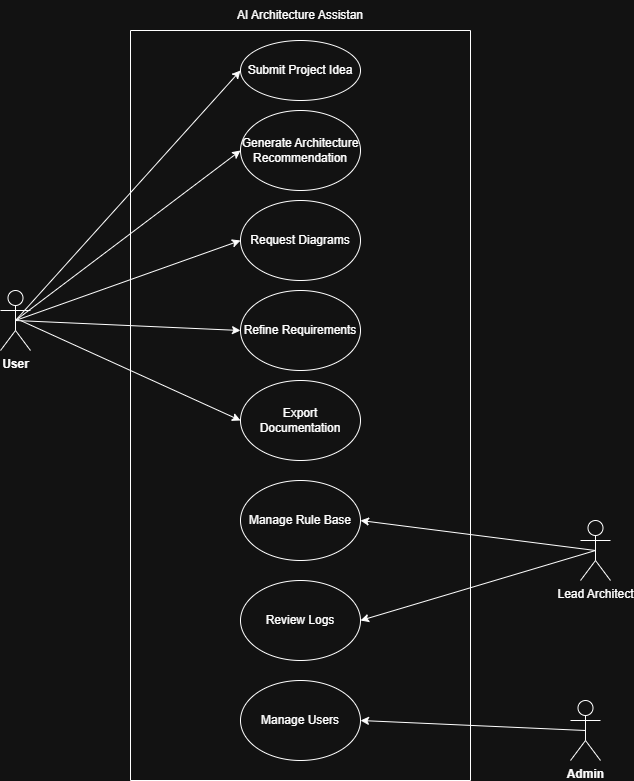

The diagram above was exported from draw.io. Its source (the exported page's mxGraphModel, read from the mxfile embedded in the PNG):
<mxGraphModel dx="766" dy="1493" grid="1" gridSize="10" guides="1" tooltips="1" connect="1" arrows="1" fold="1" page="1" pageScale="1" pageWidth="850" pageHeight="1100" math="0" shadow="0">
  <root>
    <mxCell id="0" />
    <mxCell id="1" parent="0" />
    <mxCell id="XA8RWKKTKMuVgYWhCFXG-3" parent="1" style="swimlane;startSize=0;" value="" vertex="1">
      <mxGeometry height="750" width="340" x="280" y="-100" as="geometry" />
    </mxCell>
    <mxCell id="XA8RWKKTKMuVgYWhCFXG-8" parent="XA8RWKKTKMuVgYWhCFXG-3" style="ellipse;whiteSpace=wrap;html=1;" value="Submit Project Idea" vertex="1">
      <mxGeometry height="60" width="120" x="110" y="10" as="geometry" />
    </mxCell>
    <mxCell id="XA8RWKKTKMuVgYWhCFXG-9" parent="XA8RWKKTKMuVgYWhCFXG-3" style="ellipse;whiteSpace=wrap;html=1;" value="Generate Architecture Recommendation" vertex="1">
      <mxGeometry height="80" width="120" x="110" y="80" as="geometry" />
    </mxCell>
    <mxCell id="XA8RWKKTKMuVgYWhCFXG-10" parent="XA8RWKKTKMuVgYWhCFXG-3" style="ellipse;whiteSpace=wrap;html=1;" value="Request Diagrams" vertex="1">
      <mxGeometry height="80" width="120" x="110" y="170" as="geometry" />
    </mxCell>
    <mxCell id="XA8RWKKTKMuVgYWhCFXG-11" parent="XA8RWKKTKMuVgYWhCFXG-3" style="ellipse;whiteSpace=wrap;html=1;" value="Refine Requirements" vertex="1">
      <mxGeometry height="80" width="120" x="110" y="260" as="geometry" />
    </mxCell>
    <mxCell id="XA8RWKKTKMuVgYWhCFXG-12" parent="XA8RWKKTKMuVgYWhCFXG-3" style="ellipse;whiteSpace=wrap;html=1;" value="Export Documentation" vertex="1">
      <mxGeometry height="80" width="120" x="110" y="350" as="geometry" />
    </mxCell>
    <mxCell id="XA8RWKKTKMuVgYWhCFXG-13" parent="XA8RWKKTKMuVgYWhCFXG-3" style="ellipse;whiteSpace=wrap;html=1;" value="Review Logs" vertex="1">
      <mxGeometry height="80" width="120" x="110" y="550" as="geometry" />
    </mxCell>
    <mxCell id="XA8RWKKTKMuVgYWhCFXG-14" parent="XA8RWKKTKMuVgYWhCFXG-3" style="ellipse;whiteSpace=wrap;html=1;" value="Manage Users" vertex="1">
      <mxGeometry height="80" width="120" x="110" y="650" as="geometry" />
    </mxCell>
    <mxCell id="XA8RWKKTKMuVgYWhCFXG-28" parent="XA8RWKKTKMuVgYWhCFXG-3" style="ellipse;whiteSpace=wrap;html=1;" value="Manage Rule Base" vertex="1">
      <mxGeometry height="80" width="120" x="110" y="450" as="geometry" />
    </mxCell>
    <mxCell id="XA8RWKKTKMuVgYWhCFXG-5" parent="1" style="shape=umlActor;verticalLabelPosition=bottom;verticalAlign=top;html=1;outlineConnect=0;" value="&lt;strong data-start=&quot;3601&quot; data-end=&quot;3609&quot;&gt;User&lt;/strong&gt;" vertex="1">
      <mxGeometry height="60" width="30" x="150" y="160" as="geometry" />
    </mxCell>
    <mxCell id="XA8RWKKTKMuVgYWhCFXG-6" parent="1" style="shape=umlActor;verticalLabelPosition=bottom;verticalAlign=top;html=1;outlineConnect=0;" value="Lead Architect" vertex="1">
      <mxGeometry height="60" width="30" x="730" y="390" as="geometry" />
    </mxCell>
    <mxCell id="XA8RWKKTKMuVgYWhCFXG-7" parent="1" style="shape=umlActor;verticalLabelPosition=bottom;verticalAlign=top;html=1;outlineConnect=0;" value="&lt;strong data-start=&quot;3721&quot; data-end=&quot;3730&quot;&gt;Admin&lt;/strong&gt;" vertex="1">
      <mxGeometry height="60" width="30" x="720" y="570" as="geometry" />
    </mxCell>
    <mxCell id="XA8RWKKTKMuVgYWhCFXG-16" edge="1" parent="1" style="endArrow=classic;html=1;rounded=0;entryX=0;entryY=0.5;entryDx=0;entryDy=0;" target="XA8RWKKTKMuVgYWhCFXG-8" value="">
      <mxGeometry height="50" relative="1" width="50" as="geometry">
        <mxPoint x="165" y="190" as="sourcePoint" />
        <mxPoint x="220" y="140" as="targetPoint" />
      </mxGeometry>
    </mxCell>
    <mxCell id="XA8RWKKTKMuVgYWhCFXG-17" edge="1" parent="1" source="XA8RWKKTKMuVgYWhCFXG-5" style="endArrow=classic;html=1;rounded=0;entryX=0;entryY=0.5;entryDx=0;entryDy=0;exitX=0.5;exitY=0.5;exitDx=0;exitDy=0;exitPerimeter=0;" target="XA8RWKKTKMuVgYWhCFXG-9" value="">
      <mxGeometry height="50" relative="1" width="50" as="geometry">
        <mxPoint x="170" y="190" as="sourcePoint" />
        <mxPoint x="390" y="100" as="targetPoint" />
      </mxGeometry>
    </mxCell>
    <mxCell id="XA8RWKKTKMuVgYWhCFXG-18" edge="1" parent="1" source="XA8RWKKTKMuVgYWhCFXG-5" style="endArrow=classic;html=1;rounded=0;entryX=0;entryY=0.5;entryDx=0;entryDy=0;exitX=0.5;exitY=0.5;exitDx=0;exitDy=0;exitPerimeter=0;" target="XA8RWKKTKMuVgYWhCFXG-11" value="">
      <mxGeometry height="50" relative="1" width="50" as="geometry">
        <mxPoint x="170" y="190" as="sourcePoint" />
        <mxPoint x="550" y="240" as="targetPoint" />
      </mxGeometry>
    </mxCell>
    <mxCell id="XA8RWKKTKMuVgYWhCFXG-22" edge="1" parent="1" source="XA8RWKKTKMuVgYWhCFXG-6" style="endArrow=classic;html=1;rounded=0;entryX=1;entryY=0.5;entryDx=0;entryDy=0;exitX=0.5;exitY=0.5;exitDx=0;exitDy=0;exitPerimeter=0;" target="XA8RWKKTKMuVgYWhCFXG-13" value="">
      <mxGeometry height="50" relative="1" width="50" as="geometry">
        <mxPoint x="730" y="430" as="sourcePoint" />
        <mxPoint x="580" y="470" as="targetPoint" />
      </mxGeometry>
    </mxCell>
    <mxCell id="XA8RWKKTKMuVgYWhCFXG-23" edge="1" parent="1" source="XA8RWKKTKMuVgYWhCFXG-7" style="endArrow=classic;html=1;rounded=0;entryX=1;entryY=0.5;entryDx=0;entryDy=0;exitX=0.5;exitY=0.5;exitDx=0;exitDy=0;exitPerimeter=0;" target="XA8RWKKTKMuVgYWhCFXG-14" value="">
      <mxGeometry height="50" relative="1" width="50" as="geometry">
        <mxPoint x="775" y="700" as="sourcePoint" />
        <mxPoint x="540" y="670" as="targetPoint" />
      </mxGeometry>
    </mxCell>
    <mxCell id="XA8RWKKTKMuVgYWhCFXG-19" edge="1" parent="1" source="XA8RWKKTKMuVgYWhCFXG-5" style="endArrow=classic;html=1;rounded=0;entryX=0;entryY=0.5;entryDx=0;entryDy=0;exitX=0.5;exitY=0.5;exitDx=0;exitDy=0;exitPerimeter=0;" target="XA8RWKKTKMuVgYWhCFXG-10" value="">
      <mxGeometry height="50" relative="1" width="50" as="geometry">
        <mxPoint x="170" y="80" as="sourcePoint" />
        <mxPoint x="390" y="-10" as="targetPoint" />
      </mxGeometry>
    </mxCell>
    <mxCell id="XA8RWKKTKMuVgYWhCFXG-27" edge="1" parent="1" style="endArrow=classic;html=1;rounded=0;entryX=0;entryY=0.5;entryDx=0;entryDy=0;" target="XA8RWKKTKMuVgYWhCFXG-12" value="">
      <mxGeometry height="50" relative="1" width="50" as="geometry">
        <mxPoint x="170" y="190" as="sourcePoint" />
        <mxPoint x="440" y="350" as="targetPoint" />
      </mxGeometry>
    </mxCell>
    <mxCell id="XA8RWKKTKMuVgYWhCFXG-29" edge="1" parent="1" source="XA8RWKKTKMuVgYWhCFXG-6" style="endArrow=classic;html=1;rounded=0;entryX=1;entryY=0.5;entryDx=0;entryDy=0;exitX=0.5;exitY=0.5;exitDx=0;exitDy=0;exitPerimeter=0;" target="XA8RWKKTKMuVgYWhCFXG-28" value="">
      <mxGeometry height="50" relative="1" width="50" as="geometry">
        <mxPoint x="745" y="490" as="sourcePoint" />
        <mxPoint x="450" y="460" as="targetPoint" />
      </mxGeometry>
    </mxCell>
    <mxCell id="XA8RWKKTKMuVgYWhCFXG-30" parent="1" style="text;html=1;whiteSpace=wrap;strokeColor=none;fillColor=none;align=center;verticalAlign=middle;rounded=0;" value="AI Architecture Assistan" vertex="1">
      <mxGeometry height="30" width="140" x="380" y="-130" as="geometry" />
    </mxCell>
  </root>
</mxGraphModel>